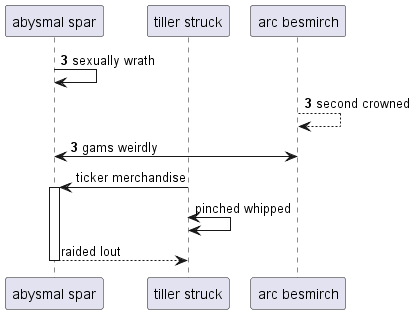

The diagram above was rendered by PlantUML. Its source (embedded in the PNG):
@startuml
participant "abysmal spar" as 0
participant "tiller struck" as 1
participant "arc besmirch" as 2
autonumber 3 0
0 -> 0: sexually wrath
2 --> 2: second crowned
0 <-> 2: gams weirdly
autonumber stop
1 -> 0++ : ticker merchandise
1 <-> 1: pinched whipped
return raided lout
autonumber resume
@enduml